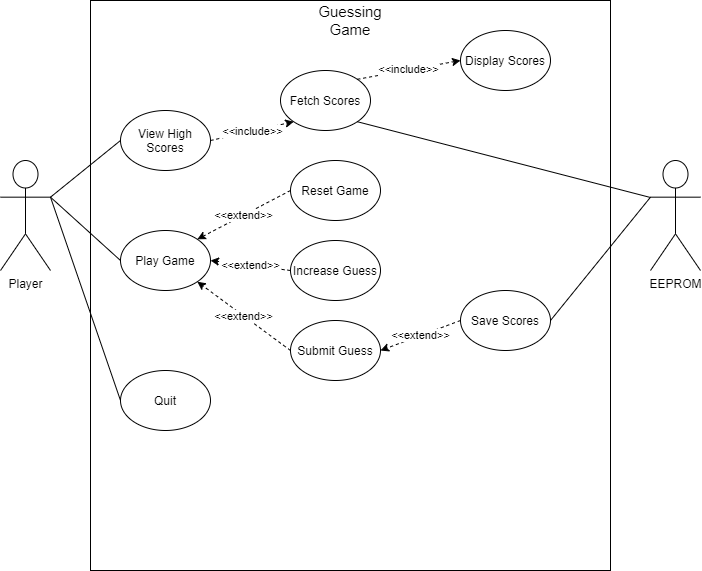

The diagram above was exported from draw.io. Its source (the exported page's mxGraphModel, read from the mxfile embedded in the PNG):
<mxGraphModel dx="1381" dy="884" grid="1" gridSize="10" guides="1" tooltips="1" connect="1" arrows="1" fold="1" page="1" pageScale="1" pageWidth="827" pageHeight="1169" math="0" shadow="0">
  <root>
    <mxCell id="0" />
    <mxCell id="1" parent="0" />
    <mxCell id="0fDJD2MrSq8Lg2oB8Wy7-2" value="" style="rounded=0;whiteSpace=wrap;html=1;glass=0;" vertex="1" parent="1">
      <mxGeometry x="160" y="40" width="520" height="570" as="geometry" />
    </mxCell>
    <mxCell id="0fDJD2MrSq8Lg2oB8Wy7-3" value="&lt;div&gt;&lt;span style=&quot;font-size: 15px&quot;&gt;Guessing Game&lt;/span&gt;&lt;/div&gt;" style="text;html=1;strokeColor=none;fillColor=none;align=center;verticalAlign=middle;whiteSpace=wrap;rounded=0;glass=0;" vertex="1" parent="1">
      <mxGeometry x="400" y="50" width="40" height="20" as="geometry" />
    </mxCell>
    <mxCell id="0fDJD2MrSq8Lg2oB8Wy7-4" value="Player" style="shape=umlActor;verticalLabelPosition=bottom;verticalAlign=top;html=1;outlineConnect=0;rounded=0;glass=0;" vertex="1" parent="1">
      <mxGeometry x="70" y="200" width="50" height="110" as="geometry" />
    </mxCell>
    <mxCell id="0fDJD2MrSq8Lg2oB8Wy7-5" value="View High Scores" style="ellipse;whiteSpace=wrap;html=1;rounded=0;glass=0;" vertex="1" parent="1">
      <mxGeometry x="190" y="150" width="90" height="60" as="geometry" />
    </mxCell>
    <mxCell id="0fDJD2MrSq8Lg2oB8Wy7-6" value="EEPROM" style="shape=umlActor;verticalLabelPosition=bottom;verticalAlign=top;html=1;outlineConnect=0;rounded=0;glass=0;" vertex="1" parent="1">
      <mxGeometry x="720" y="200" width="50" height="110" as="geometry" />
    </mxCell>
    <mxCell id="0fDJD2MrSq8Lg2oB8Wy7-15" value="Play Game" style="ellipse;whiteSpace=wrap;html=1;rounded=0;glass=0;" vertex="1" parent="1">
      <mxGeometry x="190" y="270" width="90" height="60" as="geometry" />
    </mxCell>
    <mxCell id="0fDJD2MrSq8Lg2oB8Wy7-16" value="Quit" style="ellipse;whiteSpace=wrap;html=1;rounded=0;glass=0;" vertex="1" parent="1">
      <mxGeometry x="190" y="410" width="90" height="60" as="geometry" />
    </mxCell>
    <mxCell id="0fDJD2MrSq8Lg2oB8Wy7-18" value="Fetch Scores" style="ellipse;whiteSpace=wrap;html=1;rounded=0;glass=0;" vertex="1" parent="1">
      <mxGeometry x="350" y="110" width="90" height="60" as="geometry" />
    </mxCell>
    <mxCell id="0fDJD2MrSq8Lg2oB8Wy7-19" value="Display Scores" style="ellipse;whiteSpace=wrap;html=1;rounded=0;glass=0;" vertex="1" parent="1">
      <mxGeometry x="530" y="70" width="90" height="60" as="geometry" />
    </mxCell>
    <mxCell id="0fDJD2MrSq8Lg2oB8Wy7-21" value="" style="endArrow=none;html=1;entryX=1;entryY=1;entryDx=0;entryDy=0;" edge="1" parent="1" target="0fDJD2MrSq8Lg2oB8Wy7-18">
      <mxGeometry width="50" height="50" relative="1" as="geometry">
        <mxPoint x="720" y="237" as="sourcePoint" />
        <mxPoint x="440" y="440" as="targetPoint" />
      </mxGeometry>
    </mxCell>
    <mxCell id="0fDJD2MrSq8Lg2oB8Wy7-24" value="&amp;lt;&amp;lt;include&amp;gt;&amp;gt;" style="endArrow=classic;html=1;exitX=1;exitY=0.5;exitDx=0;exitDy=0;entryX=0;entryY=1;entryDx=0;entryDy=0;dashed=1;" edge="1" parent="1" source="0fDJD2MrSq8Lg2oB8Wy7-5" target="0fDJD2MrSq8Lg2oB8Wy7-18">
      <mxGeometry width="50" height="50" relative="1" as="geometry">
        <mxPoint x="390" y="490" as="sourcePoint" />
        <mxPoint x="440" y="440" as="targetPoint" />
      </mxGeometry>
    </mxCell>
    <mxCell id="0fDJD2MrSq8Lg2oB8Wy7-26" value="&amp;lt;&amp;lt;include&amp;gt;&amp;gt;" style="endArrow=classic;html=1;entryX=0;entryY=0.5;entryDx=0;entryDy=0;dashed=1;exitX=1;exitY=0;exitDx=0;exitDy=0;" edge="1" parent="1" source="0fDJD2MrSq8Lg2oB8Wy7-18" target="0fDJD2MrSq8Lg2oB8Wy7-19">
      <mxGeometry width="50" height="50" relative="1" as="geometry">
        <mxPoint x="440" y="140" as="sourcePoint" />
        <mxPoint x="360" y="150" as="targetPoint" />
      </mxGeometry>
    </mxCell>
    <mxCell id="0fDJD2MrSq8Lg2oB8Wy7-27" value="" style="endArrow=none;html=1;exitX=1;exitY=0.3333333333333333;exitDx=0;exitDy=0;exitPerimeter=0;entryX=0;entryY=0.5;entryDx=0;entryDy=0;" edge="1" parent="1" source="0fDJD2MrSq8Lg2oB8Wy7-4" target="0fDJD2MrSq8Lg2oB8Wy7-5">
      <mxGeometry width="50" height="50" relative="1" as="geometry">
        <mxPoint x="390" y="490" as="sourcePoint" />
        <mxPoint x="440" y="440" as="targetPoint" />
      </mxGeometry>
    </mxCell>
    <mxCell id="0fDJD2MrSq8Lg2oB8Wy7-28" value="" style="endArrow=none;html=1;exitX=1;exitY=0.3333333333333333;exitDx=0;exitDy=0;exitPerimeter=0;entryX=0;entryY=0.5;entryDx=0;entryDy=0;" edge="1" parent="1" source="0fDJD2MrSq8Lg2oB8Wy7-4" target="0fDJD2MrSq8Lg2oB8Wy7-15">
      <mxGeometry width="50" height="50" relative="1" as="geometry">
        <mxPoint x="130" y="246.66666666666674" as="sourcePoint" />
        <mxPoint x="200" y="190" as="targetPoint" />
      </mxGeometry>
    </mxCell>
    <mxCell id="0fDJD2MrSq8Lg2oB8Wy7-29" value="" style="endArrow=none;html=1;exitX=1;exitY=0.3333333333333333;exitDx=0;exitDy=0;exitPerimeter=0;entryX=0;entryY=0.5;entryDx=0;entryDy=0;" edge="1" parent="1" source="0fDJD2MrSq8Lg2oB8Wy7-4" target="0fDJD2MrSq8Lg2oB8Wy7-16">
      <mxGeometry width="50" height="50" relative="1" as="geometry">
        <mxPoint x="130" y="246.66666666666674" as="sourcePoint" />
        <mxPoint x="200" y="330" as="targetPoint" />
      </mxGeometry>
    </mxCell>
    <mxCell id="0fDJD2MrSq8Lg2oB8Wy7-30" value="Save Scores" style="ellipse;whiteSpace=wrap;html=1;rounded=0;glass=0;" vertex="1" parent="1">
      <mxGeometry x="530" y="330" width="90" height="60" as="geometry" />
    </mxCell>
    <mxCell id="0fDJD2MrSq8Lg2oB8Wy7-31" value="&amp;lt;&amp;lt;extend&amp;gt;&amp;gt;" style="endArrow=classic;html=1;exitX=0;exitY=0.5;exitDx=0;exitDy=0;entryX=1;entryY=0.5;entryDx=0;entryDy=0;dashed=1;" edge="1" parent="1" source="0fDJD2MrSq8Lg2oB8Wy7-30" target="0fDJD2MrSq8Lg2oB8Wy7-36">
      <mxGeometry width="50" height="50" relative="1" as="geometry">
        <mxPoint x="290" y="190" as="sourcePoint" />
        <mxPoint x="360" y="150" as="targetPoint" />
        <Array as="points" />
      </mxGeometry>
    </mxCell>
    <mxCell id="0fDJD2MrSq8Lg2oB8Wy7-32" value="" style="endArrow=none;html=1;entryX=1;entryY=0.5;entryDx=0;entryDy=0;exitX=0;exitY=0.3333333333333333;exitDx=0;exitDy=0;exitPerimeter=0;" edge="1" parent="1" source="0fDJD2MrSq8Lg2oB8Wy7-6" target="0fDJD2MrSq8Lg2oB8Wy7-30">
      <mxGeometry width="50" height="50" relative="1" as="geometry">
        <mxPoint x="730" y="247" as="sourcePoint" />
        <mxPoint x="450" y="150" as="targetPoint" />
      </mxGeometry>
    </mxCell>
    <mxCell id="0fDJD2MrSq8Lg2oB8Wy7-33" value="Reset Game" style="ellipse;whiteSpace=wrap;html=1;rounded=0;glass=0;" vertex="1" parent="1">
      <mxGeometry x="360" y="200" width="90" height="60" as="geometry" />
    </mxCell>
    <mxCell id="0fDJD2MrSq8Lg2oB8Wy7-34" value="&amp;lt;&amp;lt;extend&amp;gt;&amp;gt;" style="endArrow=classic;html=1;exitX=0;exitY=0.5;exitDx=0;exitDy=0;entryX=1;entryY=0;entryDx=0;entryDy=0;dashed=1;" edge="1" parent="1" source="0fDJD2MrSq8Lg2oB8Wy7-33" target="0fDJD2MrSq8Lg2oB8Wy7-15">
      <mxGeometry width="50" height="50" relative="1" as="geometry">
        <mxPoint x="370" y="250" as="sourcePoint" />
        <mxPoint x="290" y="310" as="targetPoint" />
        <Array as="points" />
      </mxGeometry>
    </mxCell>
    <mxCell id="0fDJD2MrSq8Lg2oB8Wy7-35" value="Increase Guess" style="ellipse;whiteSpace=wrap;html=1;rounded=0;glass=0;" vertex="1" parent="1">
      <mxGeometry x="360" y="280" width="90" height="60" as="geometry" />
    </mxCell>
    <mxCell id="0fDJD2MrSq8Lg2oB8Wy7-36" value="Submit Guess" style="ellipse;whiteSpace=wrap;html=1;rounded=0;glass=0;" vertex="1" parent="1">
      <mxGeometry x="360" y="360" width="90" height="60" as="geometry" />
    </mxCell>
    <mxCell id="0fDJD2MrSq8Lg2oB8Wy7-37" value="&amp;lt;&amp;lt;extend&amp;gt;&amp;gt;" style="endArrow=classic;html=1;exitX=0;exitY=0.5;exitDx=0;exitDy=0;dashed=1;entryX=1;entryY=0.5;entryDx=0;entryDy=0;" edge="1" parent="1" source="0fDJD2MrSq8Lg2oB8Wy7-35" target="0fDJD2MrSq8Lg2oB8Wy7-15">
      <mxGeometry width="50" height="50" relative="1" as="geometry">
        <mxPoint x="370" y="320" as="sourcePoint" />
        <mxPoint x="270" y="320" as="targetPoint" />
        <Array as="points" />
      </mxGeometry>
    </mxCell>
    <mxCell id="0fDJD2MrSq8Lg2oB8Wy7-38" value="&amp;lt;&amp;lt;extend&amp;gt;&amp;gt;" style="endArrow=classic;html=1;exitX=0;exitY=0.5;exitDx=0;exitDy=0;dashed=1;entryX=1;entryY=1;entryDx=0;entryDy=0;" edge="1" parent="1" source="0fDJD2MrSq8Lg2oB8Wy7-36" target="0fDJD2MrSq8Lg2oB8Wy7-15">
      <mxGeometry width="50" height="50" relative="1" as="geometry">
        <mxPoint x="370" y="390" as="sourcePoint" />
        <mxPoint x="276.81980515339455" y="331.21320343559637" as="targetPoint" />
        <Array as="points" />
      </mxGeometry>
    </mxCell>
  </root>
</mxGraphModel>